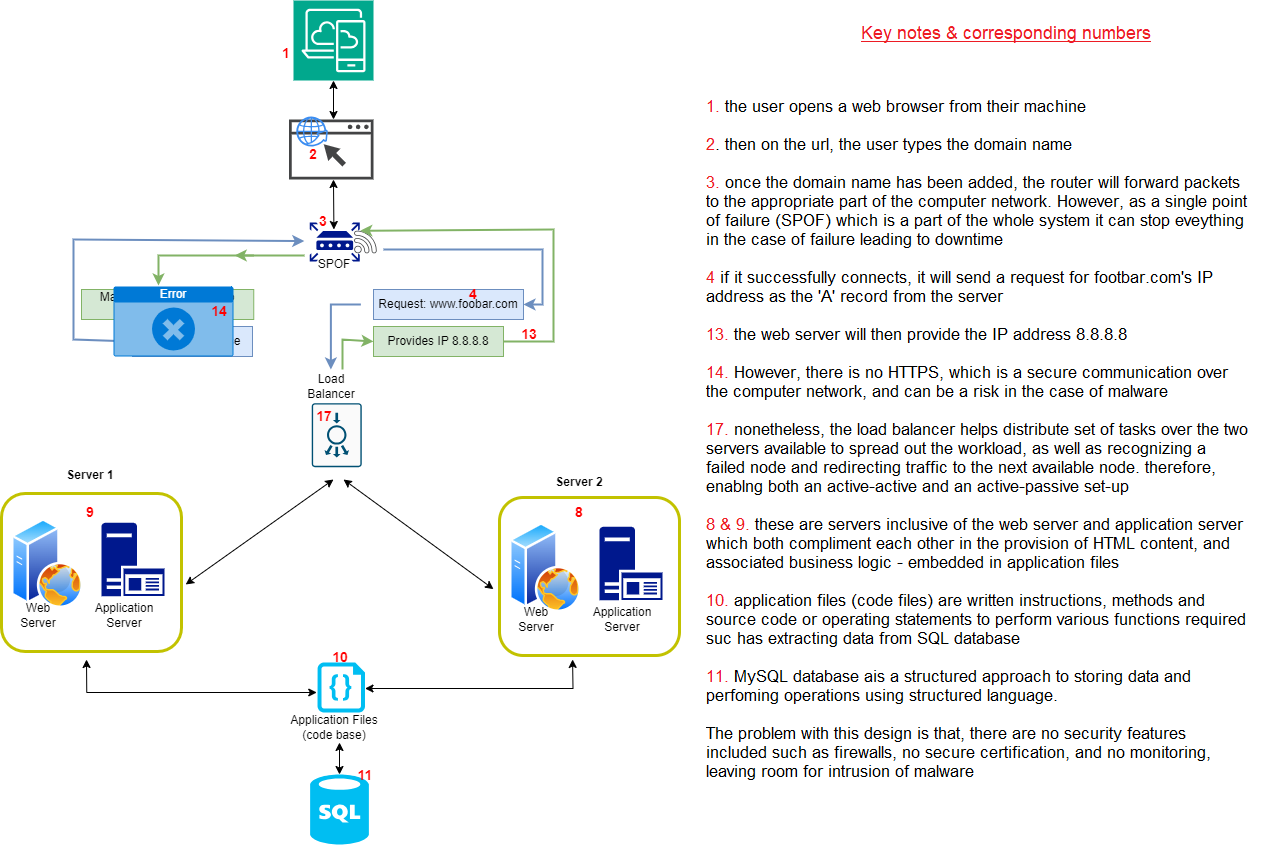

The diagram above was exported from draw.io. Its source (the exported page's mxGraphModel, read from the mxfile embedded in the PNG):
<mxGraphModel dx="1050" dy="629" grid="1" gridSize="10" guides="1" tooltips="1" connect="1" arrows="1" fold="1" page="1" pageScale="1" pageWidth="850" pageHeight="1100" math="0" shadow="0">
  <root>
    <mxCell id="0" />
    <mxCell id="1" parent="0" />
    <mxCell id="L9E_ECtl8N6_xGk1G5sS-1" value="" style="sketch=0;points=[[0,0,0],[0.25,0,0],[0.5,0,0],[0.75,0,0],[1,0,0],[0,1,0],[0.25,1,0],[0.5,1,0],[0.75,1,0],[1,1,0],[0,0.25,0],[0,0.5,0],[0,0.75,0],[1,0.25,0],[1,0.5,0],[1,0.75,0]];outlineConnect=0;fontColor=#232F3E;fillColor=#01A88D;strokeColor=#ffffff;dashed=0;verticalLabelPosition=bottom;verticalAlign=top;align=center;html=1;fontSize=12;fontStyle=0;aspect=fixed;shape=mxgraph.aws4.resourceIcon;resIcon=mxgraph.aws4.desktop_and_app_streaming;" vertex="1" parent="1">
      <mxGeometry x="360" y="1" width="80" height="80" as="geometry" />
    </mxCell>
    <mxCell id="L9E_ECtl8N6_xGk1G5sS-2" value="" style="sketch=0;pointerEvents=1;shadow=0;dashed=0;html=1;strokeColor=none;fillColor=#434445;aspect=fixed;labelPosition=center;verticalLabelPosition=bottom;verticalAlign=top;align=center;outlineConnect=0;shape=mxgraph.vvd.web_browser;" vertex="1" parent="1">
      <mxGeometry x="355.5" y="120" width="84.5" height="60" as="geometry" />
    </mxCell>
    <mxCell id="L9E_ECtl8N6_xGk1G5sS-3" value="" style="sketch=0;pointerEvents=1;shadow=0;dashed=0;html=1;strokeColor=none;fillColor=#434445;aspect=fixed;labelPosition=center;verticalLabelPosition=bottom;verticalAlign=top;align=center;outlineConnect=0;shape=mxgraph.vvd.wi_fi;" vertex="1" parent="1">
      <mxGeometry x="420.62" y="231.18" width="22.63" height="22.63" as="geometry" />
    </mxCell>
    <mxCell id="L9E_ECtl8N6_xGk1G5sS-4" value="" style="sketch=0;html=1;aspect=fixed;strokeColor=none;shadow=0;fillColor=#3B8DF1;verticalAlign=top;labelPosition=center;verticalLabelPosition=bottom;shape=mxgraph.gcp2.globe_world" vertex="1" parent="1">
      <mxGeometry x="362.75" y="117" width="31.58" height="30" as="geometry" />
    </mxCell>
    <mxCell id="L9E_ECtl8N6_xGk1G5sS-5" value="" style="image;aspect=fixed;perimeter=ellipsePerimeter;html=1;align=center;shadow=0;dashed=0;spacingTop=3;image=img/lib/active_directory/web_server.svg;" vertex="1" parent="1">
      <mxGeometry x="576" y="523" width="72" height="90" as="geometry" />
    </mxCell>
    <mxCell id="L9E_ECtl8N6_xGk1G5sS-6" value="" style="sketch=0;aspect=fixed;pointerEvents=1;shadow=0;dashed=0;html=1;strokeColor=none;labelPosition=center;verticalLabelPosition=bottom;verticalAlign=top;align=center;fillColor=#00188D;shape=mxgraph.mscae.enterprise.application_server2" vertex="1" parent="1">
      <mxGeometry x="666" y="527.37" width="63" height="73.26" as="geometry" />
    </mxCell>
    <mxCell id="L9E_ECtl8N6_xGk1G5sS-7" value="" style="verticalLabelPosition=bottom;html=1;verticalAlign=top;align=center;strokeColor=none;fillColor=#00BEF2;shape=mxgraph.azure.sql_database;" vertex="1" parent="1">
      <mxGeometry x="376.63" y="775" width="58.75" height="70" as="geometry" />
    </mxCell>
    <mxCell id="L9E_ECtl8N6_xGk1G5sS-8" value="" style="verticalLabelPosition=bottom;html=1;verticalAlign=top;align=center;strokeColor=none;fillColor=#00BEF2;shape=mxgraph.azure.code_file;pointerEvents=1;" vertex="1" parent="1">
      <mxGeometry x="384" y="663" width="47.5" height="50" as="geometry" />
    </mxCell>
    <mxCell id="L9E_ECtl8N6_xGk1G5sS-14" value="Request: www.foobar.com" style="text;html=1;align=center;verticalAlign=middle;whiteSpace=wrap;rounded=0;fillColor=#dae8fc;strokeColor=#6c8ebf;" vertex="1" parent="1">
      <mxGeometry x="440" y="290" width="150" height="30" as="geometry" />
    </mxCell>
    <mxCell id="L9E_ECtl8N6_xGk1G5sS-16" value="Provides IP 8.8.8.8" style="text;html=1;align=center;verticalAlign=middle;whiteSpace=wrap;rounded=0;fillColor=#d5e8d4;strokeColor=#82b366;" vertex="1" parent="1">
      <mxGeometry x="440" y="327" width="130" height="30" as="geometry" />
    </mxCell>
    <mxCell id="L9E_ECtl8N6_xGk1G5sS-17" value="Web Server" style="text;html=1;align=center;verticalAlign=middle;whiteSpace=wrap;rounded=0;" vertex="1" parent="1">
      <mxGeometry x="573" y="604.63" width="60" height="30" as="geometry" />
    </mxCell>
    <mxCell id="L9E_ECtl8N6_xGk1G5sS-18" value="Application Server" style="text;html=1;align=center;verticalAlign=middle;whiteSpace=wrap;rounded=0;" vertex="1" parent="1">
      <mxGeometry x="659" y="605" width="60" height="30" as="geometry" />
    </mxCell>
    <mxCell id="L9E_ECtl8N6_xGk1G5sS-21" value="HTTPS Response" style="text;html=1;align=center;verticalAlign=middle;whiteSpace=wrap;rounded=0;fillColor=#dae8fc;strokeColor=#6c8ebf;" vertex="1" parent="1">
      <mxGeometry x="199" y="327" width="120" height="30" as="geometry" />
    </mxCell>
    <mxCell id="L9E_ECtl8N6_xGk1G5sS-22" value="Makes HTTPS request to 8.8.8.8" style="text;html=1;align=center;verticalAlign=middle;whiteSpace=wrap;rounded=0;fillColor=#d5e8d4;strokeColor=#82b366;" vertex="1" parent="1">
      <mxGeometry x="148" y="290" width="172.25" height="30" as="geometry" />
    </mxCell>
    <mxCell id="L9E_ECtl8N6_xGk1G5sS-23" value="Application Files (code base)" style="text;html=1;align=center;verticalAlign=middle;whiteSpace=wrap;rounded=0;" vertex="1" parent="1">
      <mxGeometry x="356.25" y="713" width="90" height="30" as="geometry" />
    </mxCell>
    <mxCell id="L9E_ECtl8N6_xGk1G5sS-24" value="&lt;b&gt;&lt;font style=&quot;font-size: 14px;&quot; color=&quot;#ff0000&quot;&gt;1&lt;/font&gt;&lt;/b&gt;" style="text;html=1;align=center;verticalAlign=middle;whiteSpace=wrap;rounded=0;" vertex="1" parent="1">
      <mxGeometry x="323.25" y="39" width="60" height="30" as="geometry" />
    </mxCell>
    <mxCell id="L9E_ECtl8N6_xGk1G5sS-25" value="&lt;b&gt;&lt;font style=&quot;font-size: 14px;&quot; color=&quot;#ff0000&quot;&gt;2&lt;/font&gt;&lt;/b&gt;" style="text;html=1;align=center;verticalAlign=middle;whiteSpace=wrap;rounded=0;" vertex="1" parent="1">
      <mxGeometry x="350" y="140" width="60" height="30" as="geometry" />
    </mxCell>
    <mxCell id="L9E_ECtl8N6_xGk1G5sS-26" value="&lt;b&gt;&lt;font style=&quot;font-size: 14px;&quot; color=&quot;#ff0000&quot;&gt;3&lt;/font&gt;&lt;/b&gt;" style="text;html=1;align=center;verticalAlign=middle;whiteSpace=wrap;rounded=0;" vertex="1" parent="1">
      <mxGeometry x="360" y="207" width="60" height="30" as="geometry" />
    </mxCell>
    <mxCell id="L9E_ECtl8N6_xGk1G5sS-27" value="&lt;b&gt;&lt;font style=&quot;font-size: 14px;&quot; color=&quot;#ff0000&quot;&gt;4&lt;/font&gt;&lt;/b&gt;" style="text;html=1;align=center;verticalAlign=middle;whiteSpace=wrap;rounded=0;" vertex="1" parent="1">
      <mxGeometry x="510" y="280" width="60" height="30" as="geometry" />
    </mxCell>
    <mxCell id="L9E_ECtl8N6_xGk1G5sS-35" value="" style="sketch=0;aspect=fixed;pointerEvents=1;shadow=0;dashed=0;html=1;strokeColor=none;labelPosition=center;verticalLabelPosition=bottom;verticalAlign=top;align=center;fillColor=#00188D;shape=mxgraph.mscae.enterprise.router" vertex="1" parent="1">
      <mxGeometry x="376.25000000000006" y="223" width="50" height="39" as="geometry" />
    </mxCell>
    <mxCell id="L9E_ECtl8N6_xGk1G5sS-38" value="" style="endArrow=classic;startArrow=classic;html=1;rounded=0;entryX=0.833;entryY=1;entryDx=0;entryDy=0;entryPerimeter=0;exitX=0.483;exitY=-0.077;exitDx=0;exitDy=0;exitPerimeter=0;" edge="1" parent="1">
      <mxGeometry width="50" height="50" relative="1" as="geometry">
        <mxPoint x="400.4000000000001" y="229.99699999999996" as="sourcePoint" />
        <mxPoint x="399.98" y="180" as="targetPoint" />
      </mxGeometry>
    </mxCell>
    <mxCell id="L9E_ECtl8N6_xGk1G5sS-39" value="" style="endArrow=classic;startArrow=classic;html=1;rounded=0;entryX=0.5;entryY=1;entryDx=0;entryDy=0;entryPerimeter=0;" edge="1" parent="1" target="L9E_ECtl8N6_xGk1G5sS-1">
      <mxGeometry width="50" height="50" relative="1" as="geometry">
        <mxPoint x="400" y="120" as="sourcePoint" />
        <mxPoint x="399.51" y="90" as="targetPoint" />
      </mxGeometry>
    </mxCell>
    <mxCell id="L9E_ECtl8N6_xGk1G5sS-45" style="edgeStyle=orthogonalEdgeStyle;rounded=0;orthogonalLoop=1;jettySize=auto;html=1;exitX=0.5;exitY=1;exitDx=0;exitDy=0;" edge="1" parent="1" source="L9E_ECtl8N6_xGk1G5sS-18" target="L9E_ECtl8N6_xGk1G5sS-18">
      <mxGeometry relative="1" as="geometry" />
    </mxCell>
    <mxCell id="L9E_ECtl8N6_xGk1G5sS-46" value="" style="rounded=1;whiteSpace=wrap;html=1;fillColor=none;strokeColor=#C2C200;strokeWidth=3;" vertex="1" parent="1">
      <mxGeometry x="566" y="498" width="180" height="158" as="geometry" />
    </mxCell>
    <mxCell id="L9E_ECtl8N6_xGk1G5sS-47" value="" style="image;aspect=fixed;perimeter=ellipsePerimeter;html=1;align=center;shadow=0;dashed=0;spacingTop=3;image=img/lib/active_directory/web_server.svg;" vertex="1" parent="1">
      <mxGeometry x="78" y="519" width="72" height="90" as="geometry" />
    </mxCell>
    <mxCell id="L9E_ECtl8N6_xGk1G5sS-48" value="" style="sketch=0;aspect=fixed;pointerEvents=1;shadow=0;dashed=0;html=1;strokeColor=none;labelPosition=center;verticalLabelPosition=bottom;verticalAlign=top;align=center;fillColor=#00188D;shape=mxgraph.mscae.enterprise.application_server2" vertex="1" parent="1">
      <mxGeometry x="168" y="523.37" width="63" height="73.26" as="geometry" />
    </mxCell>
    <mxCell id="L9E_ECtl8N6_xGk1G5sS-49" value="Web Server" style="text;html=1;align=center;verticalAlign=middle;whiteSpace=wrap;rounded=0;" vertex="1" parent="1">
      <mxGeometry x="75" y="600.63" width="60" height="30" as="geometry" />
    </mxCell>
    <mxCell id="L9E_ECtl8N6_xGk1G5sS-50" value="Application Server" style="text;html=1;align=center;verticalAlign=middle;whiteSpace=wrap;rounded=0;" vertex="1" parent="1">
      <mxGeometry x="161" y="601" width="60" height="30" as="geometry" />
    </mxCell>
    <mxCell id="L9E_ECtl8N6_xGk1G5sS-52" style="edgeStyle=orthogonalEdgeStyle;rounded=0;orthogonalLoop=1;jettySize=auto;html=1;exitX=0.5;exitY=1;exitDx=0;exitDy=0;" edge="1" parent="1">
      <mxGeometry relative="1" as="geometry">
        <mxPoint x="282" y="624" as="sourcePoint" />
        <mxPoint x="282" y="624" as="targetPoint" />
      </mxGeometry>
    </mxCell>
    <mxCell id="L9E_ECtl8N6_xGk1G5sS-53" value="" style="rounded=1;whiteSpace=wrap;html=1;fillColor=none;strokeColor=#C2C200;strokeWidth=3;" vertex="1" parent="1">
      <mxGeometry x="68" y="494" width="180" height="158" as="geometry" />
    </mxCell>
    <mxCell id="L9E_ECtl8N6_xGk1G5sS-54" value="&lt;b&gt;Server 1&lt;/b&gt;" style="text;html=1;align=center;verticalAlign=middle;whiteSpace=wrap;rounded=0;" vertex="1" parent="1">
      <mxGeometry x="127" y="460.63" width="60" height="30" as="geometry" />
    </mxCell>
    <mxCell id="L9E_ECtl8N6_xGk1G5sS-56" value="&lt;b&gt;Server 2&lt;/b&gt;" style="text;html=1;align=center;verticalAlign=middle;whiteSpace=wrap;rounded=0;" vertex="1" parent="1">
      <mxGeometry x="616" y="468" width="60" height="30" as="geometry" />
    </mxCell>
    <mxCell id="L9E_ECtl8N6_xGk1G5sS-58" value="SPOF" style="text;html=1;align=center;verticalAlign=middle;whiteSpace=wrap;rounded=0;" vertex="1" parent="1">
      <mxGeometry x="371.25" y="250" width="60" height="30" as="geometry" />
    </mxCell>
    <mxCell id="L9E_ECtl8N6_xGk1G5sS-61" value="" style="endArrow=classic;html=1;rounded=0;entryX=1;entryY=0.5;entryDx=0;entryDy=0;fillColor=#dae8fc;strokeColor=#6c8ebf;strokeWidth=2;" edge="1" parent="1" target="L9E_ECtl8N6_xGk1G5sS-14">
      <mxGeometry width="50" height="50" relative="1" as="geometry">
        <mxPoint x="450" y="250" as="sourcePoint" />
        <mxPoint x="608.75" y="285" as="targetPoint" />
        <Array as="points">
          <mxPoint x="609" y="250" />
          <mxPoint x="609" y="305" />
        </Array>
      </mxGeometry>
    </mxCell>
    <mxCell id="L9E_ECtl8N6_xGk1G5sS-63" value="" style="endArrow=classic;html=1;rounded=0;exitX=0;exitY=0.5;exitDx=0;exitDy=0;fillColor=#dae8fc;strokeColor=#6c8ebf;strokeWidth=2;" edge="1" parent="1">
      <mxGeometry width="50" height="50" relative="1" as="geometry">
        <mxPoint x="427.38" y="305" as="sourcePoint" />
        <mxPoint x="397.38" y="370" as="targetPoint" />
        <Array as="points">
          <mxPoint x="397.38" y="305" />
        </Array>
      </mxGeometry>
    </mxCell>
    <mxCell id="L9E_ECtl8N6_xGk1G5sS-64" value="" style="endArrow=classic;html=1;rounded=0;entryX=1.011;entryY=0.21;entryDx=0;entryDy=0;exitX=1;exitY=0.5;exitDx=0;exitDy=0;entryPerimeter=0;fillColor=#d5e8d4;strokeColor=#82b366;strokeWidth=2;" edge="1" parent="1" source="L9E_ECtl8N6_xGk1G5sS-16" target="L9E_ECtl8N6_xGk1G5sS-35">
      <mxGeometry width="50" height="50" relative="1" as="geometry">
        <mxPoint x="450" y="400" as="sourcePoint" />
        <mxPoint x="450" y="230" as="targetPoint" />
        <Array as="points">
          <mxPoint x="620" y="342" />
          <mxPoint x="620" y="230" />
        </Array>
      </mxGeometry>
    </mxCell>
    <mxCell id="L9E_ECtl8N6_xGk1G5sS-65" value="" style="endArrow=classic;html=1;rounded=0;entryX=0;entryY=0.5;entryDx=0;entryDy=0;fillColor=#d5e8d4;strokeColor=#82b366;strokeWidth=2;" edge="1" parent="1" target="L9E_ECtl8N6_xGk1G5sS-16">
      <mxGeometry width="50" height="50" relative="1" as="geometry">
        <mxPoint x="409" y="370" as="sourcePoint" />
        <mxPoint x="429" y="342" as="targetPoint" />
        <Array as="points">
          <mxPoint x="409" y="350" />
          <mxPoint x="409" y="340" />
        </Array>
      </mxGeometry>
    </mxCell>
    <mxCell id="L9E_ECtl8N6_xGk1G5sS-68" value="" style="endArrow=classic;html=1;rounded=0;exitX=0;exitY=0.5;exitDx=0;exitDy=0;fillColor=#dae8fc;strokeColor=#6c8ebf;strokeWidth=2;entryX=-0.109;entryY=0.477;entryDx=0;entryDy=0;entryPerimeter=0;" edge="1" parent="1" source="L9E_ECtl8N6_xGk1G5sS-21" target="L9E_ECtl8N6_xGk1G5sS-35">
      <mxGeometry width="50" height="50" relative="1" as="geometry">
        <mxPoint x="310" y="277.5" as="sourcePoint" />
        <mxPoint x="360" y="227.5" as="targetPoint" />
        <Array as="points">
          <mxPoint x="140" y="340" />
          <mxPoint x="140" y="240" />
        </Array>
      </mxGeometry>
    </mxCell>
    <mxCell id="L9E_ECtl8N6_xGk1G5sS-69" value="" style="endArrow=classic;html=1;rounded=0;fillColor=#d5e8d4;strokeColor=#82b366;strokeWidth=2;" edge="1" parent="1">
      <mxGeometry width="50" height="50" relative="1" as="geometry">
        <mxPoint x="320" y="256" as="sourcePoint" />
        <mxPoint x="225" y="286" as="targetPoint" />
        <Array as="points">
          <mxPoint x="225" y="256" />
        </Array>
      </mxGeometry>
    </mxCell>
    <mxCell id="L9E_ECtl8N6_xGk1G5sS-73" value="" style="endArrow=classic;startArrow=classic;html=1;rounded=0;exitX=0.5;exitY=0;exitDx=0;exitDy=0;exitPerimeter=0;" edge="1" parent="1">
      <mxGeometry width="50" height="50" relative="1" as="geometry">
        <mxPoint x="406.0050000000001" y="775" as="sourcePoint" />
        <mxPoint x="406" y="743" as="targetPoint" />
      </mxGeometry>
    </mxCell>
    <mxCell id="L9E_ECtl8N6_xGk1G5sS-77" value="&lt;b&gt;&lt;font style=&quot;font-size: 14px;&quot; color=&quot;#ff0000&quot;&gt;13&lt;/font&gt;&lt;/b&gt;" style="text;html=1;align=center;verticalAlign=middle;whiteSpace=wrap;rounded=0;" vertex="1" parent="1">
      <mxGeometry x="566" y="320" width="60" height="30" as="geometry" />
    </mxCell>
    <mxCell id="L9E_ECtl8N6_xGk1G5sS-84" value="&lt;b&gt;&lt;font style=&quot;font-size: 14px;&quot; color=&quot;#ff0000&quot;&gt;15&lt;/font&gt;&lt;/b&gt;" style="text;html=1;align=center;verticalAlign=middle;whiteSpace=wrap;rounded=0;" vertex="1" parent="1">
      <mxGeometry x="255.60000000000002" y="297" width="60" height="30" as="geometry" />
    </mxCell>
    <mxCell id="L9E_ECtl8N6_xGk1G5sS-88" value="" style="endArrow=classic;html=1;rounded=0;fillColor=#d5e8d4;strokeColor=#82b366;strokeWidth=2;" edge="1" parent="1">
      <mxGeometry width="50" height="50" relative="1" as="geometry">
        <mxPoint x="371" y="256" as="sourcePoint" />
        <mxPoint x="301.20000000000005" y="256" as="targetPoint" />
        <Array as="points" />
      </mxGeometry>
    </mxCell>
    <mxCell id="L9E_ECtl8N6_xGk1G5sS-103" value="" style="endArrow=classic;startArrow=classic;html=1;rounded=0;" edge="1" parent="1">
      <mxGeometry width="50" height="50" relative="1" as="geometry">
        <mxPoint x="252.2" y="585" as="sourcePoint" />
        <mxPoint x="400" y="480" as="targetPoint" />
      </mxGeometry>
    </mxCell>
    <mxCell id="L9E_ECtl8N6_xGk1G5sS-104" value="" style="endArrow=classic;startArrow=classic;html=1;rounded=0;" edge="1" parent="1">
      <mxGeometry width="50" height="50" relative="1" as="geometry">
        <mxPoint x="410" y="480" as="sourcePoint" />
        <mxPoint x="560" y="589.63" as="targetPoint" />
      </mxGeometry>
    </mxCell>
    <mxCell id="L9E_ECtl8N6_xGk1G5sS-111" value="&lt;b&gt;&lt;font style=&quot;font-size: 14px;&quot; color=&quot;#ff0000&quot;&gt;8&lt;/font&gt;&lt;/b&gt;" style="text;html=1;align=center;verticalAlign=middle;whiteSpace=wrap;rounded=0;" vertex="1" parent="1">
      <mxGeometry x="616" y="498" width="60" height="30" as="geometry" />
    </mxCell>
    <mxCell id="L9E_ECtl8N6_xGk1G5sS-112" value="&lt;b&gt;&lt;font style=&quot;font-size: 14px;&quot; color=&quot;#ff0000&quot;&gt;9&lt;/font&gt;&lt;/b&gt;" style="text;html=1;align=center;verticalAlign=middle;whiteSpace=wrap;rounded=0;" vertex="1" parent="1">
      <mxGeometry x="127" y="498" width="60" height="30" as="geometry" />
    </mxCell>
    <mxCell id="L9E_ECtl8N6_xGk1G5sS-113" value="&lt;b&gt;&lt;font style=&quot;font-size: 14px;&quot; color=&quot;#ff0000&quot;&gt;10&lt;/font&gt;&lt;/b&gt;" style="text;html=1;align=center;verticalAlign=middle;whiteSpace=wrap;rounded=0;" vertex="1" parent="1">
      <mxGeometry x="377" y="643" width="60" height="30" as="geometry" />
    </mxCell>
    <mxCell id="L9E_ECtl8N6_xGk1G5sS-114" value="&lt;b&gt;&lt;font style=&quot;font-size: 14px;&quot; color=&quot;#ff0000&quot;&gt;11&lt;/font&gt;&lt;/b&gt;" style="text;html=1;align=center;verticalAlign=middle;whiteSpace=wrap;rounded=0;" vertex="1" parent="1">
      <mxGeometry x="401.93" y="761" width="60" height="30" as="geometry" />
    </mxCell>
    <mxCell id="L9E_ECtl8N6_xGk1G5sS-128" value="" style="endArrow=classic;startArrow=classic;html=1;rounded=0;entryX=0.406;entryY=1.025;entryDx=0;entryDy=0;entryPerimeter=0;" edge="1" parent="1" target="L9E_ECtl8N6_xGk1G5sS-46">
      <mxGeometry width="50" height="50" relative="1" as="geometry">
        <mxPoint x="431.5" y="689" as="sourcePoint" />
        <mxPoint x="639" y="670" as="targetPoint" />
        <Array as="points">
          <mxPoint x="639.5" y="689" />
        </Array>
      </mxGeometry>
    </mxCell>
    <mxCell id="L9E_ECtl8N6_xGk1G5sS-129" value="" style="endArrow=classic;startArrow=classic;html=1;rounded=0;" edge="1" parent="1">
      <mxGeometry width="50" height="50" relative="1" as="geometry">
        <mxPoint x="383.25" y="693" as="sourcePoint" />
        <mxPoint x="153" y="660" as="targetPoint" />
        <Array as="points">
          <mxPoint x="153.25" y="693" />
        </Array>
      </mxGeometry>
    </mxCell>
    <mxCell id="L9E_ECtl8N6_xGk1G5sS-130" value="" style="sketch=0;points=[[0.015,0.015,0],[0.985,0.015,0],[0.985,0.985,0],[0.015,0.985,0],[0.25,0,0],[0.5,0,0],[0.75,0,0],[1,0.25,0],[1,0.5,0],[1,0.75,0],[0.75,1,0],[0.5,1,0],[0.25,1,0],[0,0.75,0],[0,0.5,0],[0,0.25,0]];verticalLabelPosition=bottom;html=1;verticalAlign=top;aspect=fixed;align=center;pointerEvents=1;shape=mxgraph.cisco19.rect;prIcon=load_balancer;fillColor=#FAFAFA;strokeColor=#005073;rotation=90;" vertex="1" parent="1">
      <mxGeometry x="371.25" y="410.63" width="64" height="50" as="geometry" />
    </mxCell>
    <mxCell id="L9E_ECtl8N6_xGk1G5sS-133" value="Load Balancer" style="text;html=1;align=center;verticalAlign=middle;whiteSpace=wrap;rounded=0;" vertex="1" parent="1">
      <mxGeometry x="367.75" y="372" width="60" height="30" as="geometry" />
    </mxCell>
    <mxCell id="L9E_ECtl8N6_xGk1G5sS-134" value="&lt;b&gt;&lt;font style=&quot;font-size: 14px;&quot; color=&quot;#ff0000&quot;&gt;17&lt;/font&gt;&lt;/b&gt;" style="text;html=1;align=center;verticalAlign=middle;whiteSpace=wrap;rounded=0;" vertex="1" parent="1">
      <mxGeometry x="360.62" y="402" width="60" height="30" as="geometry" />
    </mxCell>
    <mxCell id="L9E_ECtl8N6_xGk1G5sS-141" value="Error" style="html=1;whiteSpace=wrap;strokeColor=none;fillColor=#0079D6;labelPosition=center;verticalLabelPosition=middle;verticalAlign=top;align=center;fontSize=12;outlineConnect=0;spacingTop=-6;fontColor=#FFFFFF;sketch=0;shape=mxgraph.sitemap.error;" vertex="1" parent="1">
      <mxGeometry x="180" y="287" width="120" height="70" as="geometry" />
    </mxCell>
    <mxCell id="L9E_ECtl8N6_xGk1G5sS-142" value="&lt;b&gt;&lt;font style=&quot;font-size: 14px;&quot; color=&quot;#ff0000&quot;&gt;14&lt;/font&gt;&lt;/b&gt;" style="text;html=1;align=center;verticalAlign=middle;whiteSpace=wrap;rounded=0;" vertex="1" parent="1">
      <mxGeometry x="255.6" y="297" width="60" height="30" as="geometry" />
    </mxCell>
  </root>
</mxGraphModel>